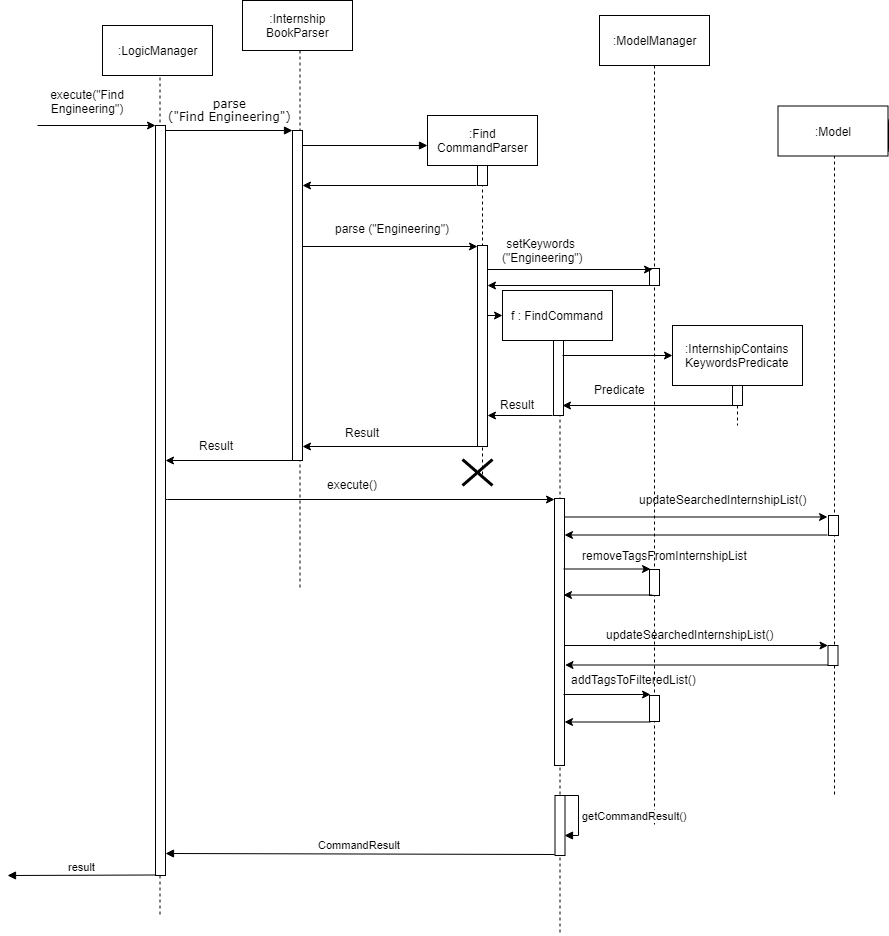

The diagram above was exported from draw.io. Its source (the exported page's mxGraphModel, read from the mxfile embedded in the PNG):
<mxGraphModel dx="1886" dy="366" grid="1" gridSize="10" guides="1" tooltips="1" connect="1" arrows="1" fold="1" page="1" pageScale="1" pageWidth="1100" pageHeight="850" background="#ffffff" math="0" shadow="0">
  <root>
    <mxCell id="0" />
    <mxCell id="1" parent="0" />
    <mxCell id="7baba1c4bc27f4b0-2" value=":&lt;u&gt;InternshipBook&lt;br&gt;Parser&lt;/u&gt;" style="shape=umlLifeline;perimeter=lifelinePerimeter;whiteSpace=wrap;html=1;container=1;collapsible=0;recursiveResize=0;outlineConnect=0;rounded=1;shadow=0;comic=0;labelBackgroundColor=none;strokeColor=#000000;strokeWidth=1;fillColor=#FFFFFF;fontFamily=Verdana;fontSize=12;fontColor=#000000;align=center;" parent="1" vertex="1">
      <mxGeometry x="240" y="65" width="105" height="580" as="geometry" />
    </mxCell>
    <mxCell id="7baba1c4bc27f4b0-10" value="" style="html=1;points=[];perimeter=orthogonalPerimeter;rounded=0;shadow=0;comic=0;labelBackgroundColor=none;strokeColor=#000000;strokeWidth=1;fillColor=#FFFFFF;fontFamily=Verdana;fontSize=12;fontColor=#000000;align=center;" parent="7baba1c4bc27f4b0-2" vertex="1">
      <mxGeometry x="45" y="120" width="10" height="330" as="geometry" />
    </mxCell>
    <mxCell id="34" value=":Internship&lt;br&gt;BookParser&lt;br&gt;" style="html=1;" parent="7baba1c4bc27f4b0-2" vertex="1">
      <mxGeometry x="-5" y="-10" width="110" height="50" as="geometry" />
    </mxCell>
    <mxCell id="7baba1c4bc27f4b0-3" value=":&lt;u&gt;FindCommand&lt;br&gt;Parser&lt;/u&gt;" style="shape=umlLifeline;perimeter=lifelinePerimeter;whiteSpace=wrap;html=1;container=1;collapsible=0;recursiveResize=0;outlineConnect=0;rounded=1;shadow=0;comic=0;labelBackgroundColor=none;strokeColor=#000000;strokeWidth=1;fillColor=#FFFFFF;fontFamily=Verdana;fontSize=12;fontColor=#000000;align=center;" parent="1" vertex="1">
      <mxGeometry x="420" y="180" width="110" height="350" as="geometry" />
    </mxCell>
    <mxCell id="7baba1c4bc27f4b0-13" value="" style="html=1;points=[];perimeter=orthogonalPerimeter;rounded=0;shadow=0;comic=0;labelBackgroundColor=none;strokeColor=#000000;strokeWidth=1;fillColor=#FFFFFF;fontFamily=Verdana;fontSize=12;fontColor=#000000;align=center;" parent="7baba1c4bc27f4b0-3" vertex="1">
      <mxGeometry x="50" y="40" width="10" height="20" as="geometry" />
    </mxCell>
    <mxCell id="7" value="" style="html=1;points=[];perimeter=orthogonalPerimeter;rounded=0;shadow=0;comic=0;labelBackgroundColor=none;strokeColor=#000000;strokeWidth=1;fillColor=#FFFFFF;fontFamily=Verdana;fontSize=12;fontColor=#000000;align=center;" parent="7baba1c4bc27f4b0-3" vertex="1">
      <mxGeometry x="50" y="120" width="10" height="201" as="geometry" />
    </mxCell>
    <mxCell id="23" value="" style="shape=umlDestroy;whiteSpace=wrap;html=1;strokeWidth=3;" parent="7baba1c4bc27f4b0-3" vertex="1">
      <mxGeometry x="35" y="334" width="30" height="26" as="geometry" />
    </mxCell>
    <mxCell id="33" value=":Find&lt;br&gt;CommandParser" style="html=1;" parent="7baba1c4bc27f4b0-3" vertex="1">
      <mxGeometry y="-10" width="110" height="50" as="geometry" />
    </mxCell>
    <mxCell id="7baba1c4bc27f4b0-4" value=":&lt;u&gt;ModelManager&lt;/u&gt;&lt;br&gt;" style="shape=umlLifeline;perimeter=lifelinePerimeter;whiteSpace=wrap;html=1;container=1;collapsible=0;recursiveResize=0;outlineConnect=0;rounded=1;shadow=0;comic=0;labelBackgroundColor=none;strokeColor=#000000;strokeWidth=1;fillColor=#FFFFFF;fontFamily=Verdana;fontSize=12;fontColor=#000000;align=center;" parent="1" vertex="1">
      <mxGeometry x="597" y="80" width="100" height="800" as="geometry" />
    </mxCell>
    <mxCell id="7baba1c4bc27f4b0-16" value="" style="html=1;points=[];perimeter=orthogonalPerimeter;rounded=0;shadow=0;comic=0;labelBackgroundColor=none;strokeColor=#000000;strokeWidth=1;fillColor=#FFFFFF;fontFamily=Verdana;fontSize=12;fontColor=#000000;align=center;" parent="7baba1c4bc27f4b0-4" vertex="1">
      <mxGeometry x="45" y="243" width="10" height="17" as="geometry" />
    </mxCell>
    <mxCell id="60" value="" style="html=1;points=[];perimeter=orthogonalPerimeter;rounded=0;shadow=0;comic=0;labelBackgroundColor=none;strokeColor=#000000;strokeWidth=1;fillColor=#FFFFFF;fontFamily=Verdana;fontSize=12;fontColor=#000000;align=center;" parent="7baba1c4bc27f4b0-4" vertex="1">
      <mxGeometry x="45" y="670" width="10" height="26" as="geometry" />
    </mxCell>
    <mxCell id="7baba1c4bc27f4b0-5" value="&lt;u&gt;f:FindCommand&lt;/u&gt;&lt;br&gt;" style="shape=umlLifeline;perimeter=lifelinePerimeter;whiteSpace=wrap;html=1;container=1;collapsible=0;recursiveResize=0;outlineConnect=0;rounded=1;shadow=0;comic=0;labelBackgroundColor=none;strokeColor=#000000;strokeWidth=1;fillColor=#FFFFFF;fontFamily=Verdana;fontSize=12;fontColor=#000000;align=center;" parent="1" vertex="1">
      <mxGeometry x="500" y="350" width="105" height="640" as="geometry" />
    </mxCell>
    <mxCell id="7baba1c4bc27f4b0-19" value="" style="html=1;points=[];perimeter=orthogonalPerimeter;rounded=0;shadow=0;comic=0;labelBackgroundColor=none;strokeColor=#000000;strokeWidth=1;fillColor=#FFFFFF;fontFamily=Verdana;fontSize=12;fontColor=#000000;align=center;" parent="7baba1c4bc27f4b0-5" vertex="1">
      <mxGeometry x="46" y="40" width="10" height="80" as="geometry" />
    </mxCell>
    <mxCell id="7baba1c4bc27f4b0-28" value="" style="html=1;points=[];perimeter=orthogonalPerimeter;rounded=0;shadow=0;comic=0;labelBackgroundColor=none;strokeColor=#000000;strokeWidth=1;fillColor=#FFFFFF;fontFamily=Verdana;fontSize=12;fontColor=#000000;align=center;" parent="7baba1c4bc27f4b0-5" vertex="1">
      <mxGeometry x="47" y="203" width="10" height="267" as="geometry" />
    </mxCell>
    <mxCell id="31" value="f : FindCommand" style="html=1;" parent="7baba1c4bc27f4b0-5" vertex="1">
      <mxGeometry x="-5" y="-5" width="110" height="50" as="geometry" />
    </mxCell>
    <mxCell id="68" value="" style="html=1;points=[];perimeter=orthogonalPerimeter;" parent="7baba1c4bc27f4b0-5" vertex="1">
      <mxGeometry x="47.5" y="500" width="10" height="60" as="geometry" />
    </mxCell>
    <mxCell id="69" value="getCommandResult()" style="edgeStyle=orthogonalEdgeStyle;html=1;align=left;spacingLeft=2;endArrow=block;rounded=0;entryX=1;entryY=0;" parent="7baba1c4bc27f4b0-5" edge="1">
      <mxGeometry relative="1" as="geometry">
        <mxPoint x="56.5" y="500" as="sourcePoint" />
        <Array as="points">
          <mxPoint x="70.5" y="500" />
          <mxPoint x="70.5" y="540" />
        </Array>
        <mxPoint x="56.5" y="540" as="targetPoint" />
      </mxGeometry>
    </mxCell>
    <mxCell id="7baba1c4bc27f4b0-6" value="result:&lt;br&gt;&lt;u&gt;CommandResult&lt;/u&gt;" style="shape=umlLifeline;perimeter=lifelinePerimeter;whiteSpace=wrap;html=1;container=1;collapsible=0;recursiveResize=0;outlineConnect=0;rounded=1;shadow=0;comic=0;labelBackgroundColor=none;strokeColor=#000000;strokeWidth=1;fillColor=#FFFFFF;fontFamily=Verdana;fontSize=12;fontColor=#000000;align=center;" parent="1" vertex="1">
      <mxGeometry x="773" y="170" width="108" height="680" as="geometry" />
    </mxCell>
    <mxCell id="36" value=":Model" style="html=1;" parent="7baba1c4bc27f4b0-6" vertex="1">
      <mxGeometry x="-2.5" y="-9.5" width="110" height="50" as="geometry" />
    </mxCell>
    <mxCell id="37" value="" style="html=1;points=[];perimeter=orthogonalPerimeter;rounded=0;shadow=0;comic=0;labelBackgroundColor=none;strokeColor=#000000;strokeWidth=1;fillColor=#FFFFFF;fontFamily=Verdana;fontSize=12;fontColor=#000000;align=center;" parent="7baba1c4bc27f4b0-6" vertex="1">
      <mxGeometry x="48" y="400" width="10" height="20" as="geometry" />
    </mxCell>
    <mxCell id="57" value="" style="html=1;points=[];perimeter=orthogonalPerimeter;rounded=0;shadow=0;comic=0;labelBackgroundColor=none;strokeColor=#000000;strokeWidth=1;fillColor=#FFFFFF;fontFamily=Verdana;fontSize=12;fontColor=#000000;align=center;" parent="7baba1c4bc27f4b0-6" vertex="1">
      <mxGeometry x="47.5" y="530" width="10" height="20" as="geometry" />
    </mxCell>
    <mxCell id="7baba1c4bc27f4b0-7" value=":&lt;u&gt;InternshipContains&lt;br&gt;KeywordsPredicate&lt;/u&gt;" style="shape=umlLifeline;perimeter=lifelinePerimeter;whiteSpace=wrap;html=1;container=1;collapsible=0;recursiveResize=0;outlineConnect=0;rounded=1;shadow=0;comic=0;labelBackgroundColor=none;strokeColor=#000000;strokeWidth=1;fillColor=#FFFFFF;fontFamily=Verdana;fontSize=12;fontColor=#000000;align=center;" parent="1" vertex="1">
      <mxGeometry x="665" y="390" width="130" height="90" as="geometry" />
    </mxCell>
    <mxCell id="7baba1c4bc27f4b0-25" value="" style="html=1;points=[];perimeter=orthogonalPerimeter;rounded=0;shadow=0;comic=0;labelBackgroundColor=none;strokeColor=#000000;strokeWidth=1;fillColor=#FFFFFF;fontFamily=Verdana;fontSize=12;fontColor=#000000;align=center;" parent="7baba1c4bc27f4b0-7" vertex="1">
      <mxGeometry x="60" y="40" width="10" height="30" as="geometry" />
    </mxCell>
    <mxCell id="29" value=":InternshipContains&lt;br&gt;KeywordsPredicate" style="html=1;" parent="7baba1c4bc27f4b0-7" vertex="1">
      <mxGeometry y="-10" width="130" height="60" as="geometry" />
    </mxCell>
    <mxCell id="7baba1c4bc27f4b0-8" value=":&lt;u&gt;LogicManager&lt;/u&gt;" style="shape=umlLifeline;perimeter=lifelinePerimeter;whiteSpace=wrap;html=1;container=1;collapsible=0;recursiveResize=0;outlineConnect=0;rounded=1;shadow=0;comic=0;labelBackgroundColor=none;strokeColor=#000000;strokeWidth=1;fillColor=#FFFFFF;fontFamily=Verdana;fontSize=12;fontColor=#000000;align=center;" parent="1" vertex="1">
      <mxGeometry x="100" y="80" width="105" height="890" as="geometry" />
    </mxCell>
    <mxCell id="7baba1c4bc27f4b0-9" value="" style="html=1;points=[];perimeter=orthogonalPerimeter;rounded=0;shadow=0;comic=0;labelBackgroundColor=none;strokeColor=#000000;strokeWidth=1;fillColor=#FFFFFF;fontFamily=Verdana;fontSize=12;fontColor=#000000;align=center;" parent="7baba1c4bc27f4b0-8" vertex="1">
      <mxGeometry x="48" y="100" width="10" height="750" as="geometry" />
    </mxCell>
    <mxCell id="35" value=":LogicManager" style="html=1;" parent="7baba1c4bc27f4b0-8" vertex="1">
      <mxGeometry x="-5" width="110" height="50" as="geometry" />
    </mxCell>
    <mxCell id="7baba1c4bc27f4b0-11" value="&lt;p style=&quot;line-height: 10%&quot;&gt;parse&lt;/p&gt;&lt;p style=&quot;line-height: 10%&quot;&gt;(&quot;Find Engineering&quot;)&lt;/p&gt;" style="html=1;verticalAlign=bottom;endArrow=block;labelBackgroundColor=none;fontFamily=Verdana;fontSize=12;edgeStyle=elbowEdgeStyle;elbow=vertical;" parent="1" edge="1">
      <mxGeometry relative="1" as="geometry">
        <mxPoint x="158" y="185" as="sourcePoint" />
        <mxPoint x="285" y="185" as="targetPoint" />
      </mxGeometry>
    </mxCell>
    <mxCell id="7baba1c4bc27f4b0-14" value="" style="html=1;verticalAlign=bottom;endArrow=block;labelBackgroundColor=none;fontFamily=Verdana;fontSize=12;edgeStyle=elbowEdgeStyle;elbow=vertical;" parent="1" source="7baba1c4bc27f4b0-10" edge="1">
      <mxGeometry relative="1" as="geometry">
        <mxPoint x="370" y="200" as="sourcePoint" />
        <mxPoint x="420" y="200" as="targetPoint" />
      </mxGeometry>
    </mxCell>
    <mxCell id="2" value="" style="endArrow=classic;html=1;" parent="1" edge="1">
      <mxGeometry width="50" height="50" relative="1" as="geometry">
        <mxPoint x="30" y="180" as="sourcePoint" />
        <mxPoint x="148" y="180" as="targetPoint" />
      </mxGeometry>
    </mxCell>
    <mxCell id="3" value="execute(&quot;Find Engineering&quot;)" style="text;html=1;strokeColor=none;fillColor=none;align=center;verticalAlign=middle;whiteSpace=wrap;rounded=0;" parent="1" vertex="1">
      <mxGeometry x="20" y="137" width="120" height="39" as="geometry" />
    </mxCell>
    <mxCell id="4" style="edgeStyle=orthogonalEdgeStyle;rounded=0;html=1;jettySize=auto;orthogonalLoop=1;" parent="1" edge="1">
      <mxGeometry relative="1" as="geometry">
        <mxPoint x="295" y="240" as="targetPoint" />
        <mxPoint x="469" y="240" as="sourcePoint" />
      </mxGeometry>
    </mxCell>
    <mxCell id="8" style="edgeStyle=orthogonalEdgeStyle;rounded=0;html=1;jettySize=auto;orthogonalLoop=1;" parent="1" edge="1">
      <mxGeometry relative="1" as="geometry">
        <mxPoint x="470" y="301" as="targetPoint" />
        <mxPoint x="295" y="301" as="sourcePoint" />
      </mxGeometry>
    </mxCell>
    <mxCell id="9" value="parse (&quot;Engineering&quot;)" style="text;html=1;resizable=0;autosize=1;align=center;verticalAlign=middle;points=[];fillColor=none;strokeColor=none;rounded=0;" parent="1" vertex="1">
      <mxGeometry x="320" y="273" width="130" height="20" as="geometry" />
    </mxCell>
    <mxCell id="14" style="edgeStyle=orthogonalEdgeStyle;rounded=0;html=1;jettySize=auto;orthogonalLoop=1;entryX=0.26;entryY=0.009;entryPerimeter=0;" parent="1" edge="1">
      <mxGeometry relative="1" as="geometry">
        <mxPoint x="480" y="324" as="sourcePoint" />
        <mxPoint x="645" y="324" as="targetPoint" />
      </mxGeometry>
    </mxCell>
    <mxCell id="15" value="setKeywords &lt;br&gt;(&quot;Engineering&quot;)" style="text;html=1;resizable=0;autosize=1;align=center;verticalAlign=middle;points=[];fillColor=none;strokeColor=none;rounded=0;" parent="1" vertex="1">
      <mxGeometry x="485" y="290" width="100" height="30" as="geometry" />
    </mxCell>
    <mxCell id="17" style="edgeStyle=orthogonalEdgeStyle;rounded=0;html=1;jettySize=auto;orthogonalLoop=1;" parent="1" edge="1">
      <mxGeometry relative="1" as="geometry">
        <mxPoint x="480" y="370" as="sourcePoint" />
        <mxPoint x="495" y="370" as="targetPoint" />
      </mxGeometry>
    </mxCell>
    <mxCell id="18" style="edgeStyle=orthogonalEdgeStyle;rounded=0;html=1;jettySize=auto;orthogonalLoop=1;exitX=0.14;exitY=0.92;exitPerimeter=0;entryX=1.42;entryY=0.905;entryPerimeter=0;" parent="1" edge="1">
      <mxGeometry relative="1" as="geometry">
        <mxPoint x="480" y="470" as="targetPoint" />
        <mxPoint x="545" y="470" as="sourcePoint" />
      </mxGeometry>
    </mxCell>
    <mxCell id="19" style="edgeStyle=orthogonalEdgeStyle;rounded=0;html=1;jettySize=auto;orthogonalLoop=1;" parent="1" edge="1">
      <mxGeometry relative="1" as="geometry">
        <mxPoint x="480" y="340" as="targetPoint" />
        <mxPoint x="645" y="340" as="sourcePoint" />
        <Array as="points">
          <mxPoint x="480" y="340" />
        </Array>
      </mxGeometry>
    </mxCell>
    <mxCell id="20" style="edgeStyle=orthogonalEdgeStyle;rounded=0;html=1;jettySize=auto;orthogonalLoop=1;" parent="1" edge="1">
      <mxGeometry relative="1" as="geometry">
        <mxPoint x="665" y="410" as="targetPoint" />
        <mxPoint x="555" y="410" as="sourcePoint" />
      </mxGeometry>
    </mxCell>
    <mxCell id="21" style="edgeStyle=orthogonalEdgeStyle;rounded=0;html=1;jettySize=auto;orthogonalLoop=1;exitX=0.06;exitY=0.927;exitPerimeter=0;" parent="1" edge="1">
      <mxGeometry relative="1" as="geometry">
        <mxPoint x="555" y="460" as="targetPoint" />
        <mxPoint x="725" y="460" as="sourcePoint" />
      </mxGeometry>
    </mxCell>
    <mxCell id="22" style="edgeStyle=orthogonalEdgeStyle;rounded=0;html=1;jettySize=auto;orthogonalLoop=1;" parent="1" edge="1">
      <mxGeometry relative="1" as="geometry">
        <mxPoint x="295" y="501" as="targetPoint" />
        <mxPoint x="480" y="501" as="sourcePoint" />
      </mxGeometry>
    </mxCell>
    <mxCell id="26" style="edgeStyle=orthogonalEdgeStyle;rounded=0;html=1;jettySize=auto;orthogonalLoop=1;" parent="1" edge="1">
      <mxGeometry relative="1" as="geometry">
        <mxPoint x="158" y="515" as="targetPoint" />
        <mxPoint x="285" y="515" as="sourcePoint" />
      </mxGeometry>
    </mxCell>
    <mxCell id="27" style="edgeStyle=orthogonalEdgeStyle;rounded=0;html=1;jettySize=auto;orthogonalLoop=1;" parent="1" edge="1">
      <mxGeometry relative="1" as="geometry">
        <mxPoint x="547" y="554" as="targetPoint" />
        <mxPoint x="158" y="554" as="sourcePoint" />
        <Array as="points">
          <mxPoint x="160" y="554" />
        </Array>
      </mxGeometry>
    </mxCell>
    <mxCell id="28" value="execute()" style="text;html=1;resizable=0;autosize=1;align=center;verticalAlign=middle;points=[];fillColor=none;strokeColor=none;rounded=0;" parent="1" vertex="1">
      <mxGeometry x="310" y="529" width="70" height="20" as="geometry" />
    </mxCell>
    <mxCell id="32" value=":ModelManager" style="html=1;" parent="1" vertex="1">
      <mxGeometry x="592" y="70" width="110" height="50" as="geometry" />
    </mxCell>
    <mxCell id="41" value="updateSearchedInternshipList()&lt;br&gt;" style="text;html=1;resizable=0;points=[];autosize=1;align=center;verticalAlign=top;spacingTop=-4;" parent="1" vertex="1">
      <mxGeometry x="626" y="545" width="180" height="20" as="geometry" />
    </mxCell>
    <mxCell id="42" value="" style="html=1;points=[];perimeter=orthogonalPerimeter;rounded=0;shadow=0;comic=0;labelBackgroundColor=none;strokeColor=#000000;strokeWidth=1;fillColor=#FFFFFF;fontFamily=Verdana;fontSize=12;fontColor=#000000;align=center;" parent="1" vertex="1">
      <mxGeometry x="642" y="624" width="10" height="26" as="geometry" />
    </mxCell>
    <mxCell id="43" style="edgeStyle=orthogonalEdgeStyle;rounded=0;html=1;jettySize=auto;orthogonalLoop=1;" parent="1" edge="1">
      <mxGeometry relative="1" as="geometry">
        <mxPoint x="643" y="623.5" as="targetPoint" />
        <mxPoint x="556" y="623.5" as="sourcePoint" />
      </mxGeometry>
    </mxCell>
    <mxCell id="44" value="removeTagsFromInternshipList&lt;br&gt;" style="text;html=1;resizable=0;points=[];autosize=1;align=center;verticalAlign=top;spacingTop=-4;" parent="1" vertex="1">
      <mxGeometry x="567" y="601" width="180" height="20" as="geometry" />
    </mxCell>
    <mxCell id="47" style="edgeStyle=orthogonalEdgeStyle;rounded=0;html=1;jettySize=auto;orthogonalLoop=1;" parent="1" edge="1">
      <mxGeometry relative="1" as="geometry">
        <mxPoint x="820" y="571.5" as="targetPoint" />
        <mxPoint x="557" y="571.5" as="sourcePoint" />
      </mxGeometry>
    </mxCell>
    <mxCell id="48" value="addTagsToFilteredList()" style="text;html=1;resizable=0;points=[];autosize=1;align=left;verticalAlign=top;spacingTop=-4;" parent="1" vertex="1">
      <mxGeometry x="562" y="725" width="140" height="20" as="geometry" />
    </mxCell>
    <mxCell id="49" value="Predicate" style="text;html=1;resizable=0;points=[];autosize=1;align=left;verticalAlign=top;spacingTop=-4;" parent="1" vertex="1">
      <mxGeometry x="585" y="435" width="70" height="20" as="geometry" />
    </mxCell>
    <mxCell id="50" value="Result" style="text;html=1;resizable=0;points=[];autosize=1;align=left;verticalAlign=top;spacingTop=-4;" parent="1" vertex="1">
      <mxGeometry x="491" y="450" width="50" height="20" as="geometry" />
    </mxCell>
    <mxCell id="51" value="Result" style="text;html=1;resizable=0;points=[];autosize=1;align=left;verticalAlign=top;spacingTop=-4;" parent="1" vertex="1">
      <mxGeometry x="336" y="478" width="50" height="20" as="geometry" />
    </mxCell>
    <mxCell id="52" value="Result" style="text;html=1;resizable=0;points=[];autosize=1;align=left;verticalAlign=top;spacingTop=-4;" parent="1" vertex="1">
      <mxGeometry x="190" y="491" width="50" height="20" as="geometry" />
    </mxCell>
    <mxCell id="53" style="edgeStyle=orthogonalEdgeStyle;rounded=0;html=1;jettySize=auto;orthogonalLoop=1;" parent="1" edge="1">
      <mxGeometry relative="1" as="geometry">
        <mxPoint x="557" y="589.5" as="targetPoint" />
        <mxPoint x="820" y="589.5" as="sourcePoint" />
      </mxGeometry>
    </mxCell>
    <mxCell id="54" style="edgeStyle=orthogonalEdgeStyle;rounded=0;html=1;jettySize=auto;orthogonalLoop=1;" parent="1" edge="1">
      <mxGeometry relative="1" as="geometry">
        <mxPoint x="556" y="649.5" as="targetPoint" />
        <mxPoint x="645" y="649.5" as="sourcePoint" />
      </mxGeometry>
    </mxCell>
    <mxCell id="55" value="updateSearchedInternshipList()&lt;br&gt;" style="text;html=1;resizable=0;points=[];autosize=1;align=center;verticalAlign=top;spacingTop=-4;" parent="1" vertex="1">
      <mxGeometry x="592.5" y="680" width="180" height="20" as="geometry" />
    </mxCell>
    <mxCell id="56" style="edgeStyle=orthogonalEdgeStyle;rounded=0;html=1;jettySize=auto;orthogonalLoop=1;" parent="1" edge="1">
      <mxGeometry relative="1" as="geometry">
        <mxPoint x="820.5" y="700" as="targetPoint" />
        <mxPoint x="557.5" y="700" as="sourcePoint" />
      </mxGeometry>
    </mxCell>
    <mxCell id="58" style="edgeStyle=orthogonalEdgeStyle;rounded=0;html=1;jettySize=auto;orthogonalLoop=1;" parent="1" edge="1">
      <mxGeometry relative="1" as="geometry">
        <mxPoint x="557.5" y="719.5" as="targetPoint" />
        <mxPoint x="820.5" y="719.5" as="sourcePoint" />
      </mxGeometry>
    </mxCell>
    <mxCell id="61" style="edgeStyle=orthogonalEdgeStyle;rounded=0;html=1;jettySize=auto;orthogonalLoop=1;" parent="1" edge="1">
      <mxGeometry relative="1" as="geometry">
        <mxPoint x="643" y="749" as="targetPoint" />
        <mxPoint x="556" y="749" as="sourcePoint" />
      </mxGeometry>
    </mxCell>
    <mxCell id="62" style="edgeStyle=orthogonalEdgeStyle;rounded=0;html=1;jettySize=auto;orthogonalLoop=1;" parent="1" edge="1">
      <mxGeometry relative="1" as="geometry">
        <mxPoint x="557" y="776.5" as="targetPoint" />
        <mxPoint x="643" y="776.5" as="sourcePoint" />
      </mxGeometry>
    </mxCell>
    <mxCell id="71" value="CommandResult" style="html=1;verticalAlign=bottom;endArrow=block;entryX=0.01;entryY=0.857;entryPerimeter=0;" parent="1" edge="1">
      <mxGeometry width="80" relative="1" as="geometry">
        <mxPoint x="547" y="909" as="sourcePoint" />
        <mxPoint x="158" y="908" as="targetPoint" />
      </mxGeometry>
    </mxCell>
    <mxCell id="72" value="result" style="html=1;verticalAlign=bottom;endArrow=block;" parent="1" edge="1">
      <mxGeometry width="80" relative="1" as="geometry">
        <mxPoint x="148" y="929.5" as="sourcePoint" />
        <mxPoint y="930" as="targetPoint" />
      </mxGeometry>
    </mxCell>
  </root>
</mxGraphModel>